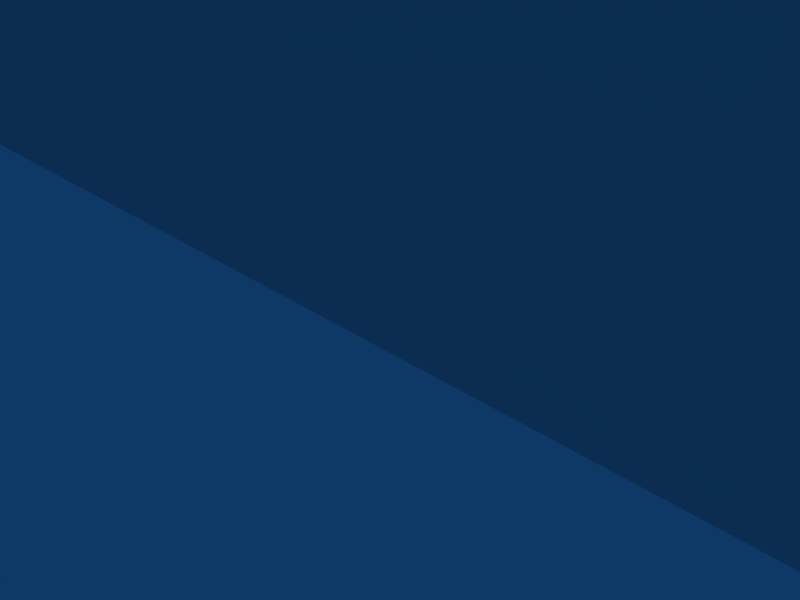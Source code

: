 # Source: arm_b_diamante.blend  (saved by Blender 2.49.2; exported with 4.5.12 LTS)
import bpy
from mathutils import Matrix  # noqa: F401  (used for matrix-valued properties, if any)

bpy.ops.wm.read_factory_settings(use_empty=True)
scene = bpy.context.scene
scene.name = 'Scene'

# ---- collections
col_collection_1 = bpy.data.collections.new('Collection 1'); scene.collection.children.link(col_collection_1)

# ---- world
world_world = bpy.data.worlds.new('World'); scene.world = world_world
world_world.color = (0.05656, 0.2208, 0.4)
world_world.use_sun_shadow = False
world_world.sun_shadow_jitter_overblur = 0.0
world_world.cycles.sampling_method = 'MANUAL'
world_world.cycles.sample_map_resolution = 256

# ---- cameras
cam_camera = bpy.data.cameras.new('Camera')
cam_camera.passepartout_alpha = 0.2
cam_camera.clip_end = 100.0
cam_camera.lens = 35.0
cam_camera.ortho_scale = 7.314
cam_camera.show_passepartout = False
cam_camera.show_safe_areas = True
cam_camera.dof.focus_distance = 0.0
cam_camera.dof.aperture_fstop = 128.0

# ---- lights
light_spot = bpy.data.lights.new('Spot', 'POINT')
light_spot.transmission_factor = 0.0
light_spot.cutoff_distance = 30.0
light_spot.energy = 100.0
light_spot.shadow_buffer_clip_start = 1.001
light_spot.shadow_soft_size = 1.0
light_spot.shadow_maximum_resolution = 0.006
light_spot.use_absolute_resolution = True
light_spot.cycles.use_multiple_importance_sampling = False

# ---- meshes
me_cube = bpy.data.meshes.new('Cube')
me_cube.from_pydata([(-19.49, -0.8523, 36.93), (-19.49, -0.8523, 0.4857), (-19.65, 0.9998, 37.01), (-19.65, 0.9998, 0.4397), (-18.28, -1.52, 35.71), (-18.28, -1.52, 1.252), (-19.86, -0.01225, 37.33), (-19.86, -0.01225, 0.2352), (-19.8, 0.2886, 37.28), (-19.8, 0.2886, 0.2673), (-19.69, -0.4079, 37.14), (-19.69, -0.4079, 0.3549), (-18.92, -1.236, 36.36), (-18.92, -1.236, 0.8446), (-19.71, 0.709, 37.16), (-19.71, 0.709, 0.3413), (-18.27, -1.499, 35.38), (-18.27, -1.499, 1.459), (-20.08, -0.01225, 36.73), (-20.08, -0.01225, 0.6132), (-19.97, -0.4079, 36.64), (-19.97, -0.4079, 0.6671), (-19.21, 1.068, 37.19), (-19.21, 1.068, 0.3266), (-17.91, -1.499, 35.73), (-17.91, -1.499, 1.244), (-19.33, 0.2886, 37.58), (-19.33, 0.2886, 0.08024), (-19.23, 0.709, 37.43), (-19.23, 0.709, 0.1721), (-17.91, -1.509, 35.38), (-17.91, -1.509, 1.459), (-19.05, -0.8314, 37.16), (-19.05, -0.8314, 0.3441), (-18.5, -1.215, 36.48), (-18.5, -1.215, 0.7733), (-19.33, -0.01225, 37.58), (-19.33, -0.01225, 0.08024), (-19.23, -0.4079, 37.43), (-19.23, -0.4079, 0.1736), (-19.49, 1.058, 37.06), (-19.49, 1.058, 0.4045), (-18.09, -1.51, 35.72), (-18.09, -1.51, 1.248), (-19.27, -0.8418, 37.04), (-19.27, -0.8418, 0.4159), (-19.64, -0.01225, 37.46), (-19.64, -0.01225, 0.1528), (-19.53, 0.709, 37.3), (-19.53, 0.709, 0.2559), (-18.71, -1.225, 36.42), (-18.71, -1.225, 0.8086), (-19.46, -0.4079, 37.28), (-19.46, -0.4079, 0.2712), (-19.57, 0.2886, 37.42), (-19.57, 0.2886, 0.1798), (-19.66, -0.843, 36.77), (-19.66, -0.843, 0.5907), (-19.76, 1.108, 36.78), (-19.76, 1.108, 0.5821), (-18.27, -1.511, 35.57), (-18.27, -1.511, 1.344), (-19.99, -0.01225, 37.09), (-19.99, -0.01225, 0.3871), (-19.93, 0.2886, 37.09), (-19.93, 0.2886, 0.3871), (-19.85, -0.4079, 36.96), (-19.85, -0.4079, 0.4677), (-19.04, -1.227, 36.2), (-19.04, -1.227, 0.9448), (-19.88, 0.709, 36.92), (-19.88, 0.709, 0.491), (-17.91, -1.499, 35.57), (-17.91, -1.499, 1.339), (-19.26, 1.127, 37.0), (-19.26, 1.127, 0.4409), (-19.55, 1.121, 36.87), (-19.55, 1.121, 0.523), (-18.09, -1.505, 35.57), (-18.09, -1.505, 1.342), (-19.33, 1.14, 36.78), (-19.33, 1.14, 0.5834), (-19.04, -1.215, 35.98), (-19.04, -1.215, 1.082), (-19.8, 1.108, 36.48), (-19.8, 1.108, 0.771), (-19.94, 0.709, 36.6), (-19.94, 0.709, 0.6981), (-20.08, 0.2886, 36.73), (-20.08, 0.2886, 0.6132), (-19.78, -0.8314, 36.48), (-19.78, -0.8314, 0.7704), (-19.56, 1.127, 36.64), (-19.56, 1.127, 0.6707), (-18.09, -1.499, 35.38), (-18.09, -1.499, 1.459), (-13.32, -1.507, 31.72), (-13.32, -1.507, 6.262), (-10.69, -1.925, 29.36), (-13.44, -1.509, 31.81), (-13.44, -1.509, 6.207), (-12.57, -1.806, 31.09), (-12.57, -1.806, 6.878), (-11.35, -1.743, 29.67), (-11.7, -1.798, 7.726), (-10.34, -2.1, 29.1), (-10.58, -2.1, 8.764), (-12.46, -1.806, 30.94), (-12.46, -1.806, 6.975), (0.0, 0.2886, 37.58), (0.0, 0.2886, 0.08024), (0.0, -1.509, 35.38), (0.0, -1.509, 1.459), (0.0, 0.709, 37.43), (0.0, 0.709, 0.1721), (0.0, -1.499, 35.73), (0.0, -1.499, 1.244), (0.0, 1.068, 37.19), (0.0, 1.068, 0.3266), (0.0, -1.499, 35.57), (0.0, -1.499, 1.339), (0.0, 1.14, 36.78), (0.0, 1.14, 0.5834), (0.0, 1.127, 37.0), (0.0, 1.127, 0.4409), (0.0, -1.215, 36.48), (0.0, -1.215, 0.7733), (0.0, -0.01225, 37.58), (0.0, -0.01225, 0.08024), (0.0, -0.8314, 37.16), (0.0, -0.8314, 0.3441), (0.0, -0.4079, 37.43), (0.0, -0.4079, 0.1736), (0.0, -1.533, 33.65), (0.0, -1.533, 5.052), (0.0, -1.958, 30.64), (0.0, -1.509, 4.996), (0.0, -1.744, 32.89), (0.0, -1.832, 5.752), (0.0, -1.738, 31.06), (0.0, -1.798, 7.09), (0.0, -2.1, 30.25), (0.0, -2.1, 8.299), (0.0, -1.744, 32.73), (0.0, -1.832, 5.854), (-8.404, 0.2886, 37.58), (-8.404, 0.2886, 0.08024), (-8.404, -1.509, 35.38), (-8.404, -1.509, 1.459), (-8.404, 0.709, 37.43), (-8.404, 0.709, 0.1721), (-8.404, -1.499, 35.73), (-8.404, -1.499, 1.244), (-8.404, 1.068, 37.19), (-8.404, 1.068, 0.3266), (-8.404, -1.499, 35.57), (-8.404, -1.499, 1.339), (-8.404, 1.14, 36.78), (-8.404, 1.14, 0.5834), (-8.404, 1.127, 37.0), (-8.404, 1.127, 0.4409), (-8.404, -1.215, 36.48), (-8.404, -1.215, 0.7733), (-8.404, -0.01225, 37.58), (-8.404, -0.01225, 0.08024), (-8.404, -0.8314, 37.16), (-8.404, -0.8314, 0.3441), (-8.404, -0.4079, 37.43), (-8.404, -0.4079, 0.1736), (-8.404, -1.516, 33.32), (-8.404, -1.516, 5.308), (-8.404, -1.963, 30.04), (-8.404, -2.09, 7.745), (-8.404, -1.509, 33.41), (-8.404, -1.509, 5.252), (-8.404, -1.798, 32.54), (-8.404, -1.798, 6.021), (-8.404, -1.743, 30.6), (-8.404, -1.798, 7.259), (-8.404, -2.1, 29.65), (-8.404, -2.1, 8.504), (-8.404, -1.798, 32.38), (-8.404, -1.798, 6.121), (-19.94, 0.709, 11.73), (-19.97, -0.4079, 11.73), (-13.0, -1.798, 11.73), (0.0, 1.14, 11.73), (-8.404, 1.14, 11.73), (-19.33, 1.14, 27.7), (-19.04, -1.215, 27.7), (-19.04, -1.215, 5.737), (-19.8, 1.108, 27.7), (-19.94, 0.709, 27.7), (-20.08, 0.2886, 27.7), (-19.78, -0.8314, 27.7), (-19.56, 1.127, 27.7), (-18.09, -1.499, 27.7), (-18.27, -1.499, 27.7), (-20.08, -0.01225, 27.7), (-19.97, -0.4079, 27.7), (-17.91, -1.509, 27.7), (-14.81, -1.499, 27.7), (-14.93, -1.509, 27.7), (-13.98, -1.773, 27.7), (-12.3, -1.773, 27.7), (-12.63, -1.798, 8.807), (-10.97, -2.1, 27.7), (-13.87, -1.773, 27.7), (0.0, 1.14, 27.7), (-9.883, 1.14, 27.7), (-9.883, -2.1, 27.7), (-15.32, 0.2886, 37.58), (-15.32, 0.2886, 0.08024), (-14.64, -1.509, 35.38), (-14.64, -1.509, 1.459), (-15.27, 0.709, 37.43), (-15.27, 0.709, 0.1721), (-14.64, -1.499, 35.73), (-14.64, -1.499, 1.244), (-15.26, 1.068, 37.19), (-15.26, 1.068, 0.3266), (-14.64, -1.499, 35.57), (-14.64, -1.499, 1.339), (-15.32, 1.14, 36.78), (-15.32, 1.14, 0.5834), (-15.29, 1.127, 37.0), (-15.29, 1.127, 0.4409), (-14.93, -1.215, 36.48), (-14.93, -1.215, 0.7733), (-15.32, -0.01225, 37.58), (-15.32, -0.01225, 0.08024), (-15.19, -0.8314, 37.16), (-15.19, -0.8314, 0.3441), (-15.27, -0.4079, 37.43), (-15.27, -0.4079, 0.1736), (-12.07, -1.523, 32.68), (-12.13, -1.523, 5.621), (-12.15, -1.509, 32.79), (-12.19, -1.509, 5.584), (-11.64, -1.802, 32.03), (-11.64, -1.802, 6.293), (-10.61, -1.743, 30.08), (-11.09, -1.798, 7.535), (-10.1, -2.1, 29.16), (-10.1, -2.1, 8.718), (-11.55, -1.795, 31.89), (-11.55, -1.795, 6.376), (-15.85, 1.14, 27.7), (-10.7, -2.1, 27.7), (-19.33, 1.14, 32.65), (-19.04, -1.215, 32.26), (-19.8, 1.108, 32.51), (-19.94, 0.709, 32.56), (-20.08, 0.2886, 32.63), (-19.78, -0.8314, 32.51), (-19.56, 1.127, 32.58), (-18.09, -1.499, 31.96), (-18.27, -1.499, 31.96), (-20.08, -0.01225, 32.63), (-19.97, -0.4079, 32.59), (-17.91, -1.509, 31.96), (-14.13, -1.524, 30.13), (-11.28, -1.963, 28.67), (-13.26, -1.814, 29.81), (-12.07, -1.74, 28.79), (-10.81, -2.1, 28.46), (-13.15, -1.814, 29.71), (0.0, 1.14, 32.65), (0.0, -2.1, 30.1), (-8.404, 1.14, 32.97), (-8.404, -2.1, 29.48), (-15.32, 1.14, 32.65), (-10.21, -2.1, 28.9), (-12.64, -1.79, 31.17), (-12.64, -1.79, 6.828), (0.0, -1.728, 33.0), (0.0, -1.816, 5.681), (-8.404, -1.783, 32.63), (-8.404, -1.783, 5.963), (-14.05, -1.756, 27.7), (-11.69, -1.787, 32.11), (-11.69, -1.787, 6.238), (-13.34, -1.797, 29.87), (0.0, -1.509, 33.74), (-14.25, -1.509, 30.15), (-11.08, -1.743, 29.5), (-11.56, -1.798, 7.819), (0.0, -1.738, 30.9), (0.0, -1.798, 7.22), (-8.404, -1.743, 30.3), (-8.404, -1.798, 7.371), (-11.91, -1.773, 27.7), (-10.48, -1.743, 29.86), (-11.01, -1.798, 7.594), (-11.66, -1.743, 28.69), (-19.8, 1.108, 24.28), (-19.56, 1.127, 5.531), (-18.09, -1.499, 5.925), (-20.08, -0.01225, 5.503), (-14.28, -1.524, 7.37), (-11.81, -2.117, 25.04), (-9.883, 1.14, 24.46), (-11.01, -2.1, 25.02), (-10.1, -2.1, 8.88), (-11.16, -2.09, 8.166), (-11.55, -2.064, 27.7), (0.0, -2.046, 7.651), (-10.3, -1.931, 29.56), (-10.48, -2.09, 7.98), (-19.33, 1.14, 24.28), (-19.8, 1.108, 5.581), (-19.56, 1.127, 24.28), (-18.09, -1.499, 24.28), (-18.27, -1.499, 24.28), (-18.27, -1.499, 5.925), (-19.97, -0.4079, 24.28), (-19.97, -0.4079, 5.53), (-15.09, -1.513, 25.0), (-14.19, -1.812, 25.0), (-12.78, -1.798, 25.0), (-11.23, -2.1, 25.02), (0.0, 1.14, 24.29), (-9.883, -2.1, 24.29), (-15.43, 1.14, 25.0), (-14.27, -1.796, 25.0), (-13.34, -1.797, 7.644), (-15.21, -1.509, 25.0), (-12.21, -1.798, 25.0), (-5.753, 0.2886, 37.58), (-5.753, 0.2886, 0.08024), (-5.753, -1.509, 35.38), (-5.753, -1.509, 1.459), (-5.753, 0.709, 37.43), (-5.753, 0.709, 0.1721), (-5.753, -1.499, 35.73), (-5.753, -1.499, 1.244), (-5.753, 1.068, 37.19), (-5.753, 1.068, 0.3266), (-5.753, -1.499, 35.57), (-5.753, -1.499, 1.339), (-5.753, 1.14, 36.78), (-5.753, 1.14, 0.5834), (-5.753, 1.127, 37.0), (-5.753, 1.127, 0.4409), (-5.753, -1.215, 36.48), (-5.753, -1.215, 0.7733), (-5.753, -0.01225, 37.58), (-5.753, -0.01225, 0.08024), (-5.753, -0.8314, 37.16), (-5.753, -0.8314, 0.3441), (-5.753, -0.4079, 37.43), (-5.753, -0.4079, 0.1736), (-5.753, -1.525, 33.45), (-5.753, -1.525, 5.178), (-5.753, -2.09, 7.735), (-5.753, -1.509, 33.54), (-5.753, -1.509, 5.122), (-5.753, -1.744, 32.68), (-5.753, -1.815, 5.884), (-5.753, -1.73, 30.77), (-5.753, -1.798, 7.175), (-5.753, -2.1, 29.96), (-5.753, -2.1, 8.383), (-5.753, -1.744, 32.52), (-5.753, -1.815, 5.985), (-9.673, 1.086, 27.75), (-5.753, -2.1, 8.592), (-5.753, 1.14, 32.65), (-5.753, -2.1, 29.81), (-5.753, -1.728, 32.78), (-5.753, -1.799, 5.82), (-5.753, -1.73, 30.62), (-5.753, -1.798, 7.304), (-5.753, 1.14, 24.37), (-5.753, -1.95, 30.35), (-7.614, -2.1, 24.88), (-19.04, -1.215, 24.28), (-19.94, 0.709, 24.28), (-20.08, 0.2886, 24.28), (-20.08, 0.2886, 5.503), (-19.78, -0.8314, 24.28), (-20.08, -0.01225, 24.28), (-17.91, -1.509, 24.28), (-14.11, -1.812, 25.0), (-15.32, 1.14, 5.898), (-12.06, -2.09, 9.227), (-19.56, 1.127, 11.73), (-14.31, -1.804, 11.72), (-8.404, -2.1, 11.73), (-19.33, 1.14, 5.488), (-19.94, 0.709, 5.545), (-19.78, -0.8314, 5.581), (-17.91, -1.509, 5.925), (-13.26, -1.814, 7.681), (-10.6, -2.1, 8.88), (-13.15, -1.814, 7.744), (0.0, 1.14, 5.898), (0.0, -2.1, 8.424), (-8.404, 1.14, 5.749), (-8.404, -2.1, 8.776), (-14.4, -1.509, 7.356), (-12.27, -1.798, 8.996), (-5.753, 1.14, 5.898), (-19.33, 1.14, 11.73), (-17.91, -1.509, 11.73), (0.0, -2.1, 11.73), (-12.41, -1.798, 11.73), (-5.753, 1.14, 11.73), (-5.753, -2.1, 11.73), (-15.53, 1.14, 11.73), (-15.38, -1.509, 11.73), (-18.09, -1.499, 11.73), (-20.08, 0.2886, 11.73), (-19.8, 1.108, 11.73), (-19.04, -1.215, 11.73), (-19.78, -0.8314, 11.73), (-11.1, -2.1, 11.73), (-14.17, -1.804, 11.72), (-14.47, -1.788, 11.72), (-10.92, -2.1, 11.73), (-12.02, -2.09, 11.73), (-15.27, -1.509, 11.73), (-20.08, -0.01225, 11.73), (-10.46, -2.1, 29.21), (0.0, -2.1, 30.44), (-8.404, -2.1, 29.87), (-8.404, -2.1, 8.322), (-10.95, -2.1, 28.54), (-5.753, -2.1, 8.193), (-11.43, -2.1, 11.73), (-11.51, -2.1, 9.499), (-11.41, -2.1, 25.02), (-5.753, -2.1, 30.19), (-10.11, -2.1, 8.537), (-10.17, -2.1, 29.35), (-11.24, -2.1, 27.7), (0.0, -2.1, 8.011), (-10.71, -2.1, 8.533), (-18.27, -1.499, 11.73), (-2.856, -2.159, 26.4), (-2.856, -2.179, 25.89), (0.0, -2.105, 25.89), (0.0, -2.087, 26.4), (0.0, -2.205, 25.3), (0.0, -2.144, 27.1), (-5.146, -2.191, 26.89), (-5.146, -2.259, 25.49), (-3.359, -2.28, 25.64), (-3.359, -2.228, 26.75), (0.0, -2.226, 25.44), (0.0, -2.18, 26.81), (-19.94, 0.709, 19.06), (-8.567, 1.14, 19.06), (-17.91, -1.509, 19.06), (-20.08, -0.01225, 19.06), (-14.3, -1.805, 19.06), (-11.46, -2.1, 19.06), (-19.8, 1.108, 19.06), (-12.02, -2.093, 19.06), (-11.13, -2.1, 19.06), (-5.753, 1.14, 19.06), (-19.78, -0.8314, 19.06), (-19.04, -1.215, 19.06), (-20.08, 0.2886, 19.06), (-19.33, 1.14, 19.06), (-18.09, -1.499, 19.06), (-15.39, -1.509, 19.06), (-15.65, 1.14, 19.06), (0.0, -2.1, 19.06), (-11.28, -2.1, 19.06), (-14.58, -1.789, 19.06), (-12.41, -1.798, 19.06), (-6.127, -2.1, 19.06), (-15.5, -1.509, 19.06), (0.0, 1.14, 19.06), (-12.98, -1.798, 19.06), (-19.97, -0.4079, 19.06), (-19.56, 1.127, 19.06), (-14.44, -1.805, 19.06), (-8.567, -2.1, 19.06), (-18.27, -1.499, 19.06), (0.0, -1.509, 33.76), (-14.31, -1.509, 30.18), (-14.45, -1.509, 7.334), (-15.25, -1.509, 24.99), (-15.54, -1.509, 19.06), (-15.42, -1.509, 11.73), (-5.753, -1.509, 5.067), (-5.753, -1.509, 33.56), (-12.22, -1.509, 5.522), (-12.19, -1.509, 32.83), (-14.97, -1.509, 27.7), (-8.404, -1.509, 5.195), (-8.404, -1.509, 33.44), (0.0, -1.509, 4.943), (-13.51, -1.509, 6.135), (-13.51, -1.509, 31.86), (-6.833, -2.142, 27.17), (0.0, -2.155, 25.0), (0.0, -2.089, 27.26), (-6.892, -2.201, 25.21), (-7.638, -2.1, 27.29), (0.0, -2.1, 24.45), (0.0, -2.1, 27.52), (-19.94, 0.709, 15.86), (-8.482, 1.14, 15.86), (-17.91, -1.509, 15.86), (-20.08, -0.01225, 15.86), (-14.3, -1.805, 15.85), (-11.45, -2.1, 15.86), (-19.8, 1.108, 15.86), (-12.02, -2.091, 15.86), (-11.12, -2.1, 15.86), (-5.753, 1.14, 15.86), (-19.78, -0.8314, 15.86), (-19.04, -1.215, 15.86), (-20.08, 0.2886, 15.86), (-19.33, 1.14, 15.86), (-18.09, -1.499, 15.86), (-15.4, -1.509, 15.86), (-15.59, 1.14, 15.86), (0.0, -2.1, 15.86), (-11.27, -2.1, 15.86), (-14.59, -1.788, 15.85), (-12.52, -1.798, 15.86), (-5.932, -2.1, 15.86), (0.0, 1.14, 15.86), (-12.99, -1.798, 15.86), (-19.97, -0.4079, 15.86), (-19.56, 1.127, 15.86), (-14.44, -1.805, 15.85), (-8.482, -2.1, 15.86), (-18.27, -1.499, 15.86), (-15.51, -1.509, 15.86), (-15.55, -1.509, 15.86), (-19.33, 1.14, 8.485), (-17.91, -1.509, 8.713), (0.0, -2.1, 10.01), (-12.33, -1.798, 10.31), (-5.753, 1.14, 8.698), (-5.753, -2.1, 10.1), (-15.42, 1.14, 8.698), (-18.09, -1.499, 8.713), (-20.08, 0.2886, 8.493), (-19.8, 1.108, 8.534), (-19.04, -1.215, 8.615), (-20.08, -0.01225, 8.493), (-15.07, -1.517, 9.464), (-10.5, -2.1, 10.25), (-14.2, -1.793, 9.6), (-13.96, -1.809, 9.652), (-10.84, -2.1, 10.25), (-19.78, -0.8314, 8.534), (-12.04, -2.09, 10.43), (-11.47, -2.1, 10.57), (-19.94, 0.709, 8.515), (0.0, 1.14, 8.698), (-12.81, -1.798, 10.21), (-19.56, 1.127, 8.508), (-18.27, -1.499, 8.713), (-19.97, -0.4079, 8.507), (-8.404, -2.1, 10.2), (-8.404, 1.14, 8.621), (-14.08, -1.809, 9.619), (-15.19, -1.509, 9.457), (-15.23, -1.509, 9.445)], [], [(6, 46, 54, 8), (55, 47, 7, 9), (46, 36, 26, 54), (27, 37, 47, 55), (10, 52, 46, 6), (47, 53, 11, 7), (52, 38, 36, 46), (37, 39, 53, 47), (0, 44, 52, 10), (53, 45, 1, 11), (44, 32, 38, 52), (39, 33, 45, 53), (44, 0, 12, 50), (13, 1, 45, 51), (50, 34, 32, 44), (33, 35, 51, 45), (4, 42, 50, 12), (51, 43, 5, 13), (42, 24, 34, 50), (35, 25, 43, 51), (14, 48, 40, 2), (41, 49, 15, 3), (48, 28, 22, 40), (23, 29, 49, 41), (8, 54, 48, 14), (49, 55, 9, 15), (54, 26, 28, 48), (29, 27, 55, 49), (8, 64, 62, 6), (63, 65, 9, 7), (64, 88, 18, 62), (19, 89, 65, 63), (56, 0, 10, 66), (11, 1, 57, 67), (66, 20, 90, 56), (91, 21, 67, 57), (6, 62, 66, 10), (67, 63, 7, 11), (62, 18, 20, 66), (21, 19, 63, 67), (82, 68, 56, 90), (57, 69, 83, 91), (0, 56, 68, 12), (69, 57, 1, 13), (16, 60, 68, 82), (69, 61, 17, 83), (60, 4, 12, 68), (13, 5, 61, 69), (14, 70, 64, 8), (65, 71, 15, 9), (70, 86, 88, 64), (89, 87, 71, 65), (2, 58, 70, 14), (71, 59, 3, 15), (58, 84, 86, 70), (87, 85, 59, 71), (40, 76, 58, 2), (59, 77, 41, 3), (76, 92, 84, 58), (85, 93, 77, 59), (22, 74, 76, 40), (77, 75, 23, 41), (74, 80, 92, 76), (93, 81, 75, 77), (94, 78, 60, 16), (61, 79, 95, 17), (78, 42, 4, 60), (5, 43, 79, 61), (30, 72, 78, 94), (79, 73, 31, 95), (72, 24, 42, 78), (43, 25, 73, 79), (36, 229, 211, 26), (212, 230, 37, 27), (229, 163, 145, 211), (146, 164, 230, 212), (38, 233, 229, 36), (230, 234, 39, 37), (233, 167, 163, 229), (164, 168, 234, 230), (32, 231, 233, 38), (234, 232, 33, 39), (231, 165, 167, 233), (168, 166, 232, 234), (34, 227, 231, 32), (232, 228, 35, 33), (227, 161, 165, 231), (166, 162, 228, 232), (24, 217, 227, 34), (228, 218, 25, 35), (217, 151, 161, 227), (162, 152, 218, 228), (28, 215, 219, 22), (220, 216, 29, 23), (215, 149, 153, 219), (154, 150, 216, 220), (26, 211, 215, 28), (216, 212, 27, 29), (211, 145, 149, 215), (150, 146, 212, 216), (159, 225, 219, 153), (220, 226, 160, 154), (225, 74, 22, 219), (23, 75, 226, 220), (157, 223, 225, 159), (226, 224, 158, 160), (223, 80, 74, 225), (75, 81, 224, 226), (155, 221, 213, 147), (214, 222, 156, 148), (221, 72, 30, 213), (31, 73, 222, 214), (151, 217, 221, 155), (222, 218, 152, 156), (217, 24, 72, 221), (73, 25, 218, 222), (96, 235, 237, 99), (238, 236, 97, 100), (235, 169, 173, 237), (174, 170, 236, 238), (107, 245, 239, 101), (240, 246, 108, 102), (245, 181, 175, 239), (176, 182, 246, 240), (103, 241, 245, 107), (246, 242, 104, 108), (241, 177, 181, 245), (182, 178, 242, 246), (88, 253, 258, 18), (298, 379, 89, 19), (253, 193, 198, 258), (20, 259, 254, 90), (391, 316, 21, 91), (259, 199, 194, 254), (18, 258, 259, 20), (316, 298, 19, 21), (258, 198, 199, 259), (189, 250, 254, 194), (250, 82, 90, 254), (91, 83, 190, 391), (197, 257, 250, 189), (257, 16, 82, 250), (83, 17, 314, 190), (86, 252, 253, 88), (379, 390, 87, 89), (252, 192, 193, 253), (84, 251, 252, 86), (390, 310, 85, 87), (251, 191, 192, 252), (92, 255, 251, 84), (310, 296, 93, 85), (255, 195, 191, 251), (80, 249, 255, 92), (296, 389, 81, 93), (249, 188, 195, 255), (196, 256, 257, 197), (256, 94, 16, 257), (17, 95, 297, 314), (200, 260, 256, 196), (260, 30, 94, 256), (95, 31, 392, 297), (201, 261, 284, 202), (261, 96, 99, 284), (100, 97, 299, 400), (207, 266, 263, 203), (266, 107, 101, 263), (102, 108, 395, 393), (204, 264, 266, 207), (264, 103, 107, 266), (108, 104, 205, 395), (247, 271, 269, 209), (271, 223, 157, 269), (158, 224, 384, 398), (188, 249, 271, 247), (249, 80, 223, 271), (224, 81, 389, 384), (248, 272, 265, 206), (272, 243, 105, 265), (106, 244, 303, 394), (210, 270, 272, 248), (270, 179, 243, 272), (244, 180, 399, 303), (239, 280, 273, 101), (274, 281, 240, 102), (280, 235, 96, 273), (97, 236, 281, 274), (175, 277, 280, 239), (281, 278, 176, 240), (277, 169, 235, 280), (236, 170, 278, 281), (263, 282, 279, 203), (282, 261, 201, 279), (101, 273, 282, 263), (325, 274, 102, 393), (273, 96, 261, 282), (299, 97, 274, 325), (292, 241, 103, 285), (104, 242, 293, 286), (289, 177, 241, 292), (242, 178, 290, 293), (294, 264, 204, 291), (285, 103, 264, 294), (205, 104, 286, 401), (307, 292, 285, 98), (286, 293, 308, 304), (171, 289, 292, 307), (293, 290, 172, 308), (262, 294, 291, 305), (98, 285, 294, 262), (401, 286, 304, 385), (193, 378, 381, 198), (199, 315, 380, 194), (198, 381, 315, 199), (376, 189, 194, 380), (313, 197, 189, 376), (192, 377, 378, 193), (191, 295, 377, 192), (195, 311, 295, 191), (188, 309, 311, 195), (312, 196, 197, 313), (382, 200, 196, 312), (317, 201, 202, 326), (383, 207, 203, 318), (319, 204, 207, 383), (323, 247, 209, 301), (309, 188, 247, 323), (302, 248, 206, 320), (322, 210, 248, 302), (279, 324, 318, 203), (201, 317, 324, 279), (204, 319, 327, 291), (300, 305, 291, 327), (163, 346, 328, 145), (329, 347, 164, 146), (346, 127, 109, 328), (110, 128, 347, 329), (167, 350, 346, 163), (347, 351, 168, 164), (350, 131, 127, 346), (128, 132, 351, 347), (165, 348, 350, 167), (351, 349, 166, 168), (348, 129, 131, 350), (132, 130, 349, 351), (161, 344, 348, 165), (349, 345, 162, 166), (344, 125, 129, 348), (130, 126, 345, 349), (151, 334, 344, 161), (345, 335, 152, 162), (334, 115, 125, 344), (126, 116, 335, 345), (149, 332, 336, 153), (337, 333, 150, 154), (332, 113, 117, 336), (118, 114, 333, 337), (145, 328, 332, 149), (333, 329, 146, 150), (328, 109, 113, 332), (114, 110, 329, 333), (123, 342, 336, 117), (337, 343, 124, 118), (342, 159, 153, 336), (154, 160, 343, 337), (121, 340, 342, 123), (343, 341, 122, 124), (340, 157, 159, 342), (160, 158, 341, 343), (119, 338, 330, 111), (331, 339, 120, 112), (338, 155, 147, 330), (148, 156, 339, 331), (115, 334, 338, 119), (339, 335, 116, 120), (334, 151, 155, 338), (156, 152, 335, 339), (169, 352, 355, 173), (356, 353, 170, 174), (352, 133, 283, 355), (136, 134, 353, 356), (181, 363, 357, 175), (358, 364, 182, 176), (363, 143, 137, 357), (138, 144, 364, 358), (177, 359, 363, 181), (364, 360, 178, 182), (359, 139, 143, 363), (144, 140, 360, 364), (267, 367, 340, 121), (341, 402, 396, 122), (367, 269, 157, 340), (158, 398, 402, 341), (208, 365, 367, 267), (365, 209, 269, 367), (270, 368, 361, 179), (362, 366, 399, 180), (368, 268, 141, 361), (142, 397, 366, 362), (210, 501, 368, 270), (501, 503, 268, 368), (275, 369, 357, 137), (358, 370, 276, 138), (369, 277, 175, 357), (176, 278, 370, 358), (133, 352, 369, 275), (370, 353, 134, 276), (352, 169, 277, 369), (278, 170, 353, 370), (139, 359, 371, 287), (372, 360, 140, 288), (359, 177, 289, 371), (290, 178, 360, 372), (287, 371, 374, 135), (354, 372, 288, 306), (371, 289, 171, 374), (172, 290, 372, 354), (321, 373, 365, 208), (373, 301, 209, 365), (322, 375, 501, 210), (307, 434, 425, 171), (434, 243, 179, 425), (244, 433, 426, 180), (433, 308, 172, 426), (98, 423, 434, 307), (423, 105, 243, 434), (106, 437, 433, 244), (437, 304, 308, 433), (262, 427, 423, 98), (427, 265, 105, 423), (394, 430, 437, 106), (430, 385, 304, 437), (305, 435, 427, 262), (435, 206, 265, 427), (300, 431, 435, 305), (431, 320, 206, 435), (374, 432, 424, 135), (432, 361, 141, 424), (362, 428, 436, 142), (428, 354, 306, 436), (171, 425, 432, 374), (425, 179, 361, 432), (180, 426, 428, 362), (426, 172, 354, 428), (440, 441, 442, 439), (446, 447, 448, 445), (447, 440, 439, 448), (443, 449, 447, 446), (449, 441, 440, 447), (445, 448, 450, 444), (448, 439, 442, 450), (378, 463, 454, 381), (315, 476, 461, 380), (381, 454, 476, 315), (462, 376, 380, 461), (480, 313, 376, 462), (377, 451, 463, 378), (295, 457, 451, 377), (311, 477, 457, 295), (309, 464, 477, 311), (465, 312, 313, 480), (453, 382, 312, 465), (466, 317, 326, 473), (455, 383, 318, 478), (475, 319, 383, 455), (467, 323, 301, 452), (464, 309, 323, 467), (459, 302, 320, 469), (479, 322, 302, 459), (324, 470, 478, 318), (317, 466, 470, 324), (319, 475, 471, 327), (458, 300, 327, 471), (460, 373, 321, 474), (452, 301, 373, 460), (472, 375, 322, 479), (468, 502, 375, 472), (456, 431, 300, 458), (469, 320, 431, 456), (237, 490, 496, 99), (490, 213, 30, 496), (214, 489, 495, 31), (489, 238, 100, 495), (173, 493, 490, 237), (493, 147, 213, 490), (148, 492, 489, 214), (492, 174, 238, 489), (284, 482, 491, 202), (482, 260, 200, 491), (99, 496, 482, 284), (496, 30, 260, 482), (31, 495, 483, 392), (495, 100, 400, 483), (382, 484, 491, 200), (484, 326, 202, 491), (330, 488, 481, 111), (488, 355, 283, 481), (356, 487, 494, 136), (487, 331, 112, 494), (147, 493, 488, 330), (493, 173, 355, 488), (174, 492, 487, 356), (492, 148, 331, 487), (453, 485, 484, 382), (485, 473, 326, 484), (500, 446, 445, 497), (498, 443, 446, 500), (497, 445, 444, 499), (375, 500, 497, 501), (502, 498, 500, 375), (501, 497, 499, 503), (463, 516, 507, 454), (516, 412, 422, 507), (476, 528, 514, 461), (528, 184, 415, 514), (454, 507, 528, 476), (507, 422, 184, 528), (414, 515, 514, 415), (515, 462, 461, 514), (438, 532, 515, 414), (532, 480, 462, 515), (451, 504, 516, 463), (504, 183, 412, 516), (457, 510, 504, 451), (510, 413, 183, 504), (477, 529, 510, 457), (529, 386, 413, 510), (464, 517, 529, 477), (517, 403, 386, 529), (411, 518, 532, 438), (518, 465, 480, 532), (404, 506, 518, 411), (506, 453, 465, 518), (421, 519, 533, 410), (519, 466, 473, 533), (417, 508, 530, 387), (508, 455, 478, 530), (185, 527, 508, 417), (527, 475, 455, 508), (409, 520, 505, 187), (520, 467, 452, 505), (403, 517, 520, 409), (517, 464, 467, 520), (419, 512, 522, 416), (512, 459, 469, 522), (388, 531, 512, 419), (531, 479, 459, 512), (470, 523, 530, 478), (523, 418, 387, 530), (466, 519, 523, 470), (519, 421, 418, 523), (475, 527, 524, 471), (527, 185, 406, 524), (420, 511, 524, 406), (511, 458, 471, 524), (407, 513, 526, 186), (513, 460, 474, 526), (187, 505, 513, 407), (505, 452, 460, 513), (408, 525, 531, 388), (525, 472, 479, 531), (405, 521, 525, 408), (521, 468, 472, 525), (429, 509, 511, 420), (509, 456, 458, 511), (416, 522, 509, 429), (522, 469, 456, 509), (486, 534, 506, 404), (534, 485, 453, 506), (410, 533, 534, 486), (533, 473, 485, 534), (412, 543, 546, 422), (543, 379, 298, 546), (184, 560, 552, 415), (560, 316, 391, 552), (422, 546, 560, 184), (546, 298, 316, 560), (190, 545, 552, 391), (545, 414, 415, 552), (314, 559, 545, 190), (559, 438, 414, 545), (183, 555, 543, 412), (555, 390, 379, 543), (413, 544, 555, 183), (544, 310, 390, 555), (386, 558, 544, 413), (558, 296, 310, 544), (403, 535, 558, 386), (535, 389, 296, 558), (297, 542, 559, 314), (542, 411, 438, 559), (392, 536, 542, 297), (536, 404, 411, 542), (299, 547, 564, 400), (547, 421, 410, 564), (395, 550, 563, 393), (550, 417, 387, 563), (205, 557, 550, 395), (557, 185, 417, 550), (384, 541, 562, 398), (541, 409, 187, 562), (389, 535, 541, 384), (535, 403, 409, 541), (303, 548, 551, 394), (548, 419, 416, 551), (399, 561, 548, 303), (561, 388, 419, 548), (418, 549, 563, 387), (549, 325, 393, 563), (421, 547, 549, 418), (547, 299, 325, 549), (185, 557, 538, 406), (557, 205, 401, 538), (385, 553, 538, 401), (553, 420, 406, 538), (402, 539, 556, 396), (539, 407, 186, 556), (398, 562, 539, 402), (562, 187, 407, 539), (366, 540, 561, 399), (540, 408, 388, 561), (397, 537, 540, 366), (537, 405, 408, 540), (430, 554, 553, 385), (554, 429, 420, 553), (394, 551, 554, 430), (551, 416, 429, 554), (483, 565, 536, 392), (565, 486, 404, 536), (400, 564, 565, 483), (564, 410, 486, 565)])
me_cube.polygons.foreach_set('use_smooth', [True] * 530)
me_cube.use_remesh_preserve_volume = False
me_cube.use_remesh_preserve_attributes = False
me_cube.use_mirror_vertex_groups = False
me_cube.update()

# ---- objects
ob_cube = bpy.data.objects.new('Cube', me_cube)
ob_lamp = bpy.data.objects.new('Lamp', light_spot)
ob_camera = bpy.data.objects.new('Camera', cam_camera)

# ---- transforms, parenting, visibility, modifiers, constraints
ob_cube.location = (0.0, 0.0, 0.0)
ob_cube.lock_rotations_4d = False
ob_cube.empty_display_type = 'ARROWS'
ob_cube.lineart.crease_threshold = 0.0
_m = ob_cube.modifiers.new('Mirror', 'MIRROR')
_m = ob_cube.modifiers.new('Subsurf', 'SUBSURF')
_m.uv_smooth = 'PRESERVE_CORNERS'
_m.quality = 2
_m.show_only_control_edges = False
ob_lamp.location = (4.076, 1.005, 5.904)
ob_lamp.rotation_euler = (0.6503, 0.05522, 1.866)
ob_lamp.lock_rotations_4d = False
ob_lamp.empty_display_type = 'ARROWS'
ob_lamp.color = (0.0, 0.0, 0.0, 0.0)
ob_lamp.lineart.crease_threshold = 0.0
ob_camera.location = (7.481, -6.508, 5.344)
ob_camera.rotation_euler = (1.109, 0.01082, 0.8149)
ob_camera.lock_rotations_4d = False
ob_camera.empty_display_type = 'ARROWS'
ob_camera.color = (0.0, 0.0, 0.0, 0.0)
ob_camera.display_type = 'WIRE'
ob_camera.lineart.crease_threshold = 0.0

# ---- collection membership
col_collection_1.objects.link(ob_cube)
col_collection_1.objects.link(ob_lamp)
col_collection_1.objects.link(ob_camera)

# ---- scene / render settings (as saved in the file)
scene.camera = ob_camera
scene.frame_start = 1; scene.frame_end = 250; scene.frame_set(1)
scene.render.engine = 'BLENDER_EEVEE_NEXT'
scene.render.image_settings.file_format = 'JPEG'
scene.render.image_settings.color_mode = 'RGB'
scene.render.image_settings.compression = 90
scene.render.resolution_x = 800
scene.render.resolution_y = 600
scene.render.pixel_aspect_x = 100.0
scene.render.pixel_aspect_y = 100.0
scene.render.fps = 25
scene.render.dither_intensity = 0.0
scene.render.use_compositing = False
scene.render.use_sequencer = False
scene.render.bake_margin = 2
scene.render.bake_bias = 0.0
scene.render.use_stamp_time = False
scene.render.use_stamp_date = False
scene.render.use_stamp_frame = False
scene.render.use_stamp_camera = False
scene.render.use_stamp_scene = False
scene.render.use_stamp_filename = False
scene.render.use_stamp_render_time = False
scene.render.stamp_font_size = 0
scene.cycles.use_denoising = False
scene.cycles.samples = 10
scene.cycles.sampling_pattern = 'TABULATED_SOBOL'
scene.cycles.light_sampling_threshold = 0.0
scene.cycles.use_adaptive_sampling = False
scene.cycles.use_light_tree = False
scene.cycles.blur_glossy = 0.0
scene.cycles.volume_bounces = 1
scene.cycles.pixel_filter_type = 'GAUSSIAN'
scene.cycles.sample_clamp_indirect = 0.0
scene.view_settings.view_transform = 'Raw'
bpy.context.view_layer.update()
